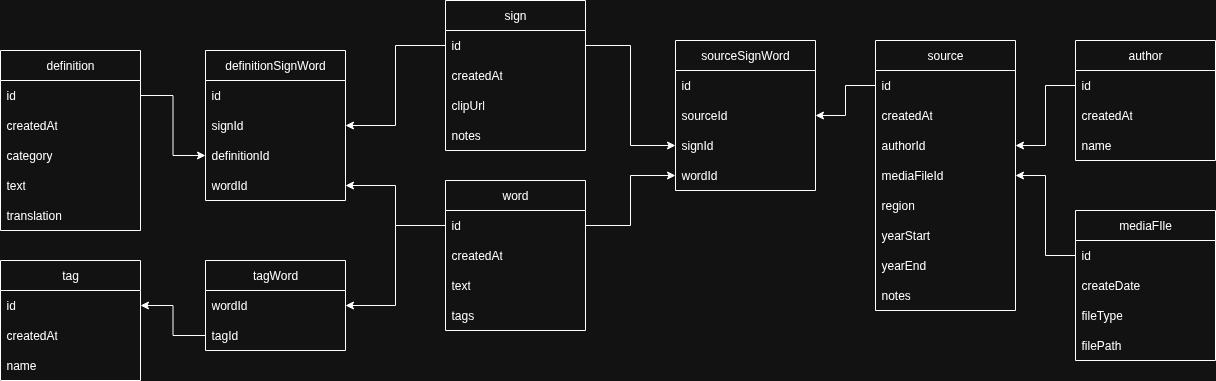

The diagram above was exported from draw.io. Its source (the exported page's mxGraphModel, read from the mxfile embedded in the PNG):
<mxGraphModel dx="1367" dy="1717" grid="1" gridSize="10" guides="1" tooltips="1" connect="1" arrows="1" fold="1" page="1" pageScale="1" pageWidth="850" pageHeight="1100" math="0" shadow="0">
  <root>
    <mxCell id="0" />
    <mxCell id="1" parent="0" />
    <mxCell id="-lVpqOC8PVG52d_h-DO8-12" value="source" style="swimlane;fontStyle=0;childLayout=stackLayout;horizontal=1;startSize=30;horizontalStack=0;resizeParent=1;resizeParentMax=0;resizeLast=0;collapsible=1;marginBottom=0;whiteSpace=wrap;html=1;" parent="1" vertex="1">
      <mxGeometry x="380" y="-900" width="140" height="270" as="geometry" />
    </mxCell>
    <mxCell id="-lVpqOC8PVG52d_h-DO8-13" value="id" style="text;strokeColor=none;fillColor=none;align=left;verticalAlign=middle;spacingLeft=4;spacingRight=4;overflow=hidden;points=[[0,0.5],[1,0.5]];portConstraint=eastwest;rotatable=0;whiteSpace=wrap;html=1;" parent="-lVpqOC8PVG52d_h-DO8-12" vertex="1">
      <mxGeometry y="30" width="140" height="30" as="geometry" />
    </mxCell>
    <mxCell id="-lVpqOC8PVG52d_h-DO8-14" value="createdAt" style="text;strokeColor=none;fillColor=none;align=left;verticalAlign=middle;spacingLeft=4;spacingRight=4;overflow=hidden;points=[[0,0.5],[1,0.5]];portConstraint=eastwest;rotatable=0;whiteSpace=wrap;html=1;" parent="-lVpqOC8PVG52d_h-DO8-12" vertex="1">
      <mxGeometry y="60" width="140" height="30" as="geometry" />
    </mxCell>
    <mxCell id="-lVpqOC8PVG52d_h-DO8-18" value="authorId" style="text;strokeColor=none;fillColor=none;align=left;verticalAlign=middle;spacingLeft=4;spacingRight=4;overflow=hidden;points=[[0,0.5],[1,0.5]];portConstraint=eastwest;rotatable=0;whiteSpace=wrap;html=1;" parent="-lVpqOC8PVG52d_h-DO8-12" vertex="1">
      <mxGeometry y="90" width="140" height="30" as="geometry" />
    </mxCell>
    <mxCell id="yA2sTr3DN7l9deBCR3i6-4" value="mediaFileId" style="text;strokeColor=none;fillColor=none;align=left;verticalAlign=middle;spacingLeft=4;spacingRight=4;overflow=hidden;points=[[0,0.5],[1,0.5]];portConstraint=eastwest;rotatable=0;whiteSpace=wrap;html=1;" parent="-lVpqOC8PVG52d_h-DO8-12" vertex="1">
      <mxGeometry y="120" width="140" height="30" as="geometry" />
    </mxCell>
    <mxCell id="yA2sTr3DN7l9deBCR3i6-6" value="region" style="text;strokeColor=none;fillColor=none;align=left;verticalAlign=middle;spacingLeft=4;spacingRight=4;overflow=hidden;points=[[0,0.5],[1,0.5]];portConstraint=eastwest;rotatable=0;whiteSpace=wrap;html=1;" parent="-lVpqOC8PVG52d_h-DO8-12" vertex="1">
      <mxGeometry y="150" width="140" height="30" as="geometry" />
    </mxCell>
    <mxCell id="RErvklu7gwhIcVdC8xKq-11" value="yearStart" style="text;strokeColor=none;fillColor=none;align=left;verticalAlign=middle;spacingLeft=4;spacingRight=4;overflow=hidden;points=[[0,0.5],[1,0.5]];portConstraint=eastwest;rotatable=0;whiteSpace=wrap;html=1;" parent="-lVpqOC8PVG52d_h-DO8-12" vertex="1">
      <mxGeometry y="180" width="140" height="30" as="geometry" />
    </mxCell>
    <mxCell id="h6uLUGVCqqxIkKibq22x-14" value="yearEnd" style="text;strokeColor=none;fillColor=none;align=left;verticalAlign=middle;spacingLeft=4;spacingRight=4;overflow=hidden;points=[[0,0.5],[1,0.5]];portConstraint=eastwest;rotatable=0;whiteSpace=wrap;html=1;" parent="-lVpqOC8PVG52d_h-DO8-12" vertex="1">
      <mxGeometry y="210" width="140" height="30" as="geometry" />
    </mxCell>
    <mxCell id="h6uLUGVCqqxIkKibq22x-15" value="notes" style="text;strokeColor=none;fillColor=none;align=left;verticalAlign=middle;spacingLeft=4;spacingRight=4;overflow=hidden;points=[[0,0.5],[1,0.5]];portConstraint=eastwest;rotatable=0;whiteSpace=wrap;html=1;" parent="-lVpqOC8PVG52d_h-DO8-12" vertex="1">
      <mxGeometry y="240" width="140" height="30" as="geometry" />
    </mxCell>
    <mxCell id="-lVpqOC8PVG52d_h-DO8-19" value="word" style="swimlane;fontStyle=0;childLayout=stackLayout;horizontal=1;startSize=30;horizontalStack=0;resizeParent=1;resizeParentMax=0;resizeLast=0;collapsible=1;marginBottom=0;whiteSpace=wrap;html=1;" parent="1" vertex="1">
      <mxGeometry x="-50" y="-760" width="140" height="150" as="geometry" />
    </mxCell>
    <mxCell id="-lVpqOC8PVG52d_h-DO8-20" value="id" style="text;strokeColor=none;fillColor=none;align=left;verticalAlign=middle;spacingLeft=4;spacingRight=4;overflow=hidden;points=[[0,0.5],[1,0.5]];portConstraint=eastwest;rotatable=0;whiteSpace=wrap;html=1;" parent="-lVpqOC8PVG52d_h-DO8-19" vertex="1">
      <mxGeometry y="30" width="140" height="30" as="geometry" />
    </mxCell>
    <mxCell id="-lVpqOC8PVG52d_h-DO8-21" value="createdAt" style="text;strokeColor=none;fillColor=none;align=left;verticalAlign=middle;spacingLeft=4;spacingRight=4;overflow=hidden;points=[[0,0.5],[1,0.5]];portConstraint=eastwest;rotatable=0;whiteSpace=wrap;html=1;" parent="-lVpqOC8PVG52d_h-DO8-19" vertex="1">
      <mxGeometry y="60" width="140" height="30" as="geometry" />
    </mxCell>
    <mxCell id="-lVpqOC8PVG52d_h-DO8-22" value="text" style="text;strokeColor=none;fillColor=none;align=left;verticalAlign=middle;spacingLeft=4;spacingRight=4;overflow=hidden;points=[[0,0.5],[1,0.5]];portConstraint=eastwest;rotatable=0;whiteSpace=wrap;html=1;" parent="-lVpqOC8PVG52d_h-DO8-19" vertex="1">
      <mxGeometry y="90" width="140" height="30" as="geometry" />
    </mxCell>
    <mxCell id="RErvklu7gwhIcVdC8xKq-8" value="tags" style="text;strokeColor=none;fillColor=none;align=left;verticalAlign=middle;spacingLeft=4;spacingRight=4;overflow=hidden;points=[[0,0.5],[1,0.5]];portConstraint=eastwest;rotatable=0;whiteSpace=wrap;html=1;" parent="-lVpqOC8PVG52d_h-DO8-19" vertex="1">
      <mxGeometry y="120" width="140" height="30" as="geometry" />
    </mxCell>
    <mxCell id="-lVpqOC8PVG52d_h-DO8-36" value="sign" style="swimlane;fontStyle=0;childLayout=stackLayout;horizontal=1;startSize=30;horizontalStack=0;resizeParent=1;resizeParentMax=0;resizeLast=0;collapsible=1;marginBottom=0;whiteSpace=wrap;html=1;" parent="1" vertex="1">
      <mxGeometry x="-50" y="-940" width="140" height="150" as="geometry" />
    </mxCell>
    <mxCell id="-lVpqOC8PVG52d_h-DO8-37" value="id" style="text;strokeColor=none;fillColor=none;align=left;verticalAlign=middle;spacingLeft=4;spacingRight=4;overflow=hidden;points=[[0,0.5],[1,0.5]];portConstraint=eastwest;rotatable=0;whiteSpace=wrap;html=1;" parent="-lVpqOC8PVG52d_h-DO8-36" vertex="1">
      <mxGeometry y="30" width="140" height="30" as="geometry" />
    </mxCell>
    <mxCell id="RErvklu7gwhIcVdC8xKq-1" value="createdAt" style="text;strokeColor=none;fillColor=none;align=left;verticalAlign=middle;spacingLeft=4;spacingRight=4;overflow=hidden;points=[[0,0.5],[1,0.5]];portConstraint=eastwest;rotatable=0;whiteSpace=wrap;html=1;" parent="-lVpqOC8PVG52d_h-DO8-36" vertex="1">
      <mxGeometry y="60" width="140" height="30" as="geometry" />
    </mxCell>
    <mxCell id="mJZ5vyFdJLGOHbJ_7ET5-40" value="clipUrl" style="text;strokeColor=none;fillColor=none;align=left;verticalAlign=middle;spacingLeft=4;spacingRight=4;overflow=hidden;points=[[0,0.5],[1,0.5]];portConstraint=eastwest;rotatable=0;whiteSpace=wrap;html=1;" parent="-lVpqOC8PVG52d_h-DO8-36" vertex="1">
      <mxGeometry y="90" width="140" height="30" as="geometry" />
    </mxCell>
    <mxCell id="IRYLuHg47sFm2I925cnh-1" value="notes" style="text;strokeColor=none;fillColor=none;align=left;verticalAlign=middle;spacingLeft=4;spacingRight=4;overflow=hidden;points=[[0,0.5],[1,0.5]];portConstraint=eastwest;rotatable=0;whiteSpace=wrap;html=1;" parent="-lVpqOC8PVG52d_h-DO8-36" vertex="1">
      <mxGeometry y="120" width="140" height="30" as="geometry" />
    </mxCell>
    <mxCell id="-lVpqOC8PVG52d_h-DO8-44" value="author" style="swimlane;fontStyle=0;childLayout=stackLayout;horizontal=1;startSize=30;horizontalStack=0;resizeParent=1;resizeParentMax=0;resizeLast=0;collapsible=1;marginBottom=0;whiteSpace=wrap;html=1;" parent="1" vertex="1">
      <mxGeometry x="580" y="-900" width="140" height="120" as="geometry" />
    </mxCell>
    <mxCell id="-lVpqOC8PVG52d_h-DO8-45" value="id" style="text;strokeColor=none;fillColor=none;align=left;verticalAlign=middle;spacingLeft=4;spacingRight=4;overflow=hidden;points=[[0,0.5],[1,0.5]];portConstraint=eastwest;rotatable=0;whiteSpace=wrap;html=1;" parent="-lVpqOC8PVG52d_h-DO8-44" vertex="1">
      <mxGeometry y="30" width="140" height="30" as="geometry" />
    </mxCell>
    <mxCell id="RErvklu7gwhIcVdC8xKq-10" value="createdAt" style="text;strokeColor=none;fillColor=none;align=left;verticalAlign=middle;spacingLeft=4;spacingRight=4;overflow=hidden;points=[[0,0.5],[1,0.5]];portConstraint=eastwest;rotatable=0;whiteSpace=wrap;html=1;" parent="-lVpqOC8PVG52d_h-DO8-44" vertex="1">
      <mxGeometry y="60" width="140" height="30" as="geometry" />
    </mxCell>
    <mxCell id="-lVpqOC8PVG52d_h-DO8-46" value="name" style="text;strokeColor=none;fillColor=none;align=left;verticalAlign=middle;spacingLeft=4;spacingRight=4;overflow=hidden;points=[[0,0.5],[1,0.5]];portConstraint=eastwest;rotatable=0;whiteSpace=wrap;html=1;" parent="-lVpqOC8PVG52d_h-DO8-44" vertex="1">
      <mxGeometry y="90" width="140" height="30" as="geometry" />
    </mxCell>
    <mxCell id="RErvklu7gwhIcVdC8xKq-13" value="sourceSignWord" style="swimlane;fontStyle=0;childLayout=stackLayout;horizontal=1;startSize=30;horizontalStack=0;resizeParent=1;resizeParentMax=0;resizeLast=0;collapsible=1;marginBottom=0;whiteSpace=wrap;html=1;" parent="1" vertex="1">
      <mxGeometry x="180" y="-900" width="140" height="150" as="geometry" />
    </mxCell>
    <mxCell id="RErvklu7gwhIcVdC8xKq-14" value="id" style="text;strokeColor=none;fillColor=none;align=left;verticalAlign=middle;spacingLeft=4;spacingRight=4;overflow=hidden;points=[[0,0.5],[1,0.5]];portConstraint=eastwest;rotatable=0;whiteSpace=wrap;html=1;" parent="RErvklu7gwhIcVdC8xKq-13" vertex="1">
      <mxGeometry y="30" width="140" height="30" as="geometry" />
    </mxCell>
    <mxCell id="RErvklu7gwhIcVdC8xKq-15" value="sourceId" style="text;strokeColor=none;fillColor=none;align=left;verticalAlign=middle;spacingLeft=4;spacingRight=4;overflow=hidden;points=[[0,0.5],[1,0.5]];portConstraint=eastwest;rotatable=0;whiteSpace=wrap;html=1;" parent="RErvklu7gwhIcVdC8xKq-13" vertex="1">
      <mxGeometry y="60" width="140" height="30" as="geometry" />
    </mxCell>
    <mxCell id="RErvklu7gwhIcVdC8xKq-16" value="signId" style="text;strokeColor=none;fillColor=none;align=left;verticalAlign=middle;spacingLeft=4;spacingRight=4;overflow=hidden;points=[[0,0.5],[1,0.5]];portConstraint=eastwest;rotatable=0;whiteSpace=wrap;html=1;" parent="RErvklu7gwhIcVdC8xKq-13" vertex="1">
      <mxGeometry y="90" width="140" height="30" as="geometry" />
    </mxCell>
    <mxCell id="mJZ5vyFdJLGOHbJ_7ET5-35" value="wordId" style="text;strokeColor=none;fillColor=none;align=left;verticalAlign=middle;spacingLeft=4;spacingRight=4;overflow=hidden;points=[[0,0.5],[1,0.5]];portConstraint=eastwest;rotatable=0;whiteSpace=wrap;html=1;" parent="RErvklu7gwhIcVdC8xKq-13" vertex="1">
      <mxGeometry y="120" width="140" height="30" as="geometry" />
    </mxCell>
    <mxCell id="h6uLUGVCqqxIkKibq22x-8" value="mediaFIle" style="swimlane;fontStyle=0;childLayout=stackLayout;horizontal=1;startSize=30;horizontalStack=0;resizeParent=1;resizeParentMax=0;resizeLast=0;collapsible=1;marginBottom=0;whiteSpace=wrap;html=1;" parent="1" vertex="1">
      <mxGeometry x="580" y="-730" width="140" height="150" as="geometry" />
    </mxCell>
    <mxCell id="h6uLUGVCqqxIkKibq22x-9" value="id" style="text;strokeColor=none;fillColor=none;align=left;verticalAlign=middle;spacingLeft=4;spacingRight=4;overflow=hidden;points=[[0,0.5],[1,0.5]];portConstraint=eastwest;rotatable=0;whiteSpace=wrap;html=1;" parent="h6uLUGVCqqxIkKibq22x-8" vertex="1">
      <mxGeometry y="30" width="140" height="30" as="geometry" />
    </mxCell>
    <mxCell id="h6uLUGVCqqxIkKibq22x-10" value="createDate" style="text;strokeColor=none;fillColor=none;align=left;verticalAlign=middle;spacingLeft=4;spacingRight=4;overflow=hidden;points=[[0,0.5],[1,0.5]];portConstraint=eastwest;rotatable=0;whiteSpace=wrap;html=1;" parent="h6uLUGVCqqxIkKibq22x-8" vertex="1">
      <mxGeometry y="60" width="140" height="30" as="geometry" />
    </mxCell>
    <mxCell id="h6uLUGVCqqxIkKibq22x-11" value="fileType" style="text;strokeColor=none;fillColor=none;align=left;verticalAlign=middle;spacingLeft=4;spacingRight=4;overflow=hidden;points=[[0,0.5],[1,0.5]];portConstraint=eastwest;rotatable=0;whiteSpace=wrap;html=1;" parent="h6uLUGVCqqxIkKibq22x-8" vertex="1">
      <mxGeometry y="90" width="140" height="30" as="geometry" />
    </mxCell>
    <mxCell id="h6uLUGVCqqxIkKibq22x-12" value="filePath" style="text;strokeColor=none;fillColor=none;align=left;verticalAlign=middle;spacingLeft=4;spacingRight=4;overflow=hidden;points=[[0,0.5],[1,0.5]];portConstraint=eastwest;rotatable=0;whiteSpace=wrap;html=1;" parent="h6uLUGVCqqxIkKibq22x-8" vertex="1">
      <mxGeometry y="120" width="140" height="30" as="geometry" />
    </mxCell>
    <mxCell id="mJZ5vyFdJLGOHbJ_7ET5-1" value="definition" style="swimlane;fontStyle=0;childLayout=stackLayout;horizontal=1;startSize=30;horizontalStack=0;resizeParent=1;resizeParentMax=0;resizeLast=0;collapsible=1;marginBottom=0;whiteSpace=wrap;html=1;" parent="1" vertex="1">
      <mxGeometry x="-495" y="-890" width="140" height="180" as="geometry" />
    </mxCell>
    <mxCell id="mJZ5vyFdJLGOHbJ_7ET5-2" value="id" style="text;strokeColor=none;fillColor=none;align=left;verticalAlign=middle;spacingLeft=4;spacingRight=4;overflow=hidden;points=[[0,0.5],[1,0.5]];portConstraint=eastwest;rotatable=0;whiteSpace=wrap;html=1;" parent="mJZ5vyFdJLGOHbJ_7ET5-1" vertex="1">
      <mxGeometry y="30" width="140" height="30" as="geometry" />
    </mxCell>
    <mxCell id="mJZ5vyFdJLGOHbJ_7ET5-3" value="createdAt" style="text;strokeColor=none;fillColor=none;align=left;verticalAlign=middle;spacingLeft=4;spacingRight=4;overflow=hidden;points=[[0,0.5],[1,0.5]];portConstraint=eastwest;rotatable=0;whiteSpace=wrap;html=1;" parent="mJZ5vyFdJLGOHbJ_7ET5-1" vertex="1">
      <mxGeometry y="60" width="140" height="30" as="geometry" />
    </mxCell>
    <mxCell id="mJZ5vyFdJLGOHbJ_7ET5-5" value="category" style="text;strokeColor=none;fillColor=none;align=left;verticalAlign=middle;spacingLeft=4;spacingRight=4;overflow=hidden;points=[[0,0.5],[1,0.5]];portConstraint=eastwest;rotatable=0;whiteSpace=wrap;html=1;" parent="mJZ5vyFdJLGOHbJ_7ET5-1" vertex="1">
      <mxGeometry y="90" width="140" height="30" as="geometry" />
    </mxCell>
    <mxCell id="mJZ5vyFdJLGOHbJ_7ET5-6" value="text" style="text;strokeColor=none;fillColor=none;align=left;verticalAlign=middle;spacingLeft=4;spacingRight=4;overflow=hidden;points=[[0,0.5],[1,0.5]];portConstraint=eastwest;rotatable=0;whiteSpace=wrap;html=1;" parent="mJZ5vyFdJLGOHbJ_7ET5-1" vertex="1">
      <mxGeometry y="120" width="140" height="30" as="geometry" />
    </mxCell>
    <mxCell id="mJZ5vyFdJLGOHbJ_7ET5-7" value="translation" style="text;strokeColor=none;fillColor=none;align=left;verticalAlign=middle;spacingLeft=4;spacingRight=4;overflow=hidden;points=[[0,0.5],[1,0.5]];portConstraint=eastwest;rotatable=0;whiteSpace=wrap;html=1;" parent="mJZ5vyFdJLGOHbJ_7ET5-1" vertex="1">
      <mxGeometry y="150" width="140" height="30" as="geometry" />
    </mxCell>
    <mxCell id="mJZ5vyFdJLGOHbJ_7ET5-15" style="edgeStyle=orthogonalEdgeStyle;rounded=0;orthogonalLoop=1;jettySize=auto;html=1;" parent="1" source="-lVpqOC8PVG52d_h-DO8-13" target="RErvklu7gwhIcVdC8xKq-15" edge="1">
      <mxGeometry relative="1" as="geometry" />
    </mxCell>
    <mxCell id="mJZ5vyFdJLGOHbJ_7ET5-17" style="edgeStyle=orthogonalEdgeStyle;rounded=0;orthogonalLoop=1;jettySize=auto;html=1;" parent="1" source="-lVpqOC8PVG52d_h-DO8-45" target="-lVpqOC8PVG52d_h-DO8-18" edge="1">
      <mxGeometry relative="1" as="geometry" />
    </mxCell>
    <mxCell id="mJZ5vyFdJLGOHbJ_7ET5-18" style="edgeStyle=orthogonalEdgeStyle;rounded=0;orthogonalLoop=1;jettySize=auto;html=1;" parent="1" source="h6uLUGVCqqxIkKibq22x-9" target="yA2sTr3DN7l9deBCR3i6-4" edge="1">
      <mxGeometry relative="1" as="geometry" />
    </mxCell>
    <mxCell id="mJZ5vyFdJLGOHbJ_7ET5-22" value="definitionSignWord" style="swimlane;fontStyle=0;childLayout=stackLayout;horizontal=1;startSize=30;horizontalStack=0;resizeParent=1;resizeParentMax=0;resizeLast=0;collapsible=1;marginBottom=0;whiteSpace=wrap;html=1;" parent="1" vertex="1">
      <mxGeometry x="-290" y="-890" width="140" height="150" as="geometry" />
    </mxCell>
    <mxCell id="mJZ5vyFdJLGOHbJ_7ET5-23" value="id" style="text;strokeColor=none;fillColor=none;align=left;verticalAlign=middle;spacingLeft=4;spacingRight=4;overflow=hidden;points=[[0,0.5],[1,0.5]];portConstraint=eastwest;rotatable=0;whiteSpace=wrap;html=1;" parent="mJZ5vyFdJLGOHbJ_7ET5-22" vertex="1">
      <mxGeometry y="30" width="140" height="30" as="geometry" />
    </mxCell>
    <mxCell id="mJZ5vyFdJLGOHbJ_7ET5-24" value="signId" style="text;strokeColor=none;fillColor=none;align=left;verticalAlign=middle;spacingLeft=4;spacingRight=4;overflow=hidden;points=[[0,0.5],[1,0.5]];portConstraint=eastwest;rotatable=0;whiteSpace=wrap;html=1;" parent="mJZ5vyFdJLGOHbJ_7ET5-22" vertex="1">
      <mxGeometry y="60" width="140" height="30" as="geometry" />
    </mxCell>
    <mxCell id="mJZ5vyFdJLGOHbJ_7ET5-25" value="definitionId" style="text;strokeColor=none;fillColor=none;align=left;verticalAlign=middle;spacingLeft=4;spacingRight=4;overflow=hidden;points=[[0,0.5],[1,0.5]];portConstraint=eastwest;rotatable=0;whiteSpace=wrap;html=1;" parent="mJZ5vyFdJLGOHbJ_7ET5-22" vertex="1">
      <mxGeometry y="90" width="140" height="30" as="geometry" />
    </mxCell>
    <mxCell id="mJZ5vyFdJLGOHbJ_7ET5-31" value="wordId" style="text;strokeColor=none;fillColor=none;align=left;verticalAlign=middle;spacingLeft=4;spacingRight=4;overflow=hidden;points=[[0,0.5],[1,0.5]];portConstraint=eastwest;rotatable=0;whiteSpace=wrap;html=1;" parent="mJZ5vyFdJLGOHbJ_7ET5-22" vertex="1">
      <mxGeometry y="120" width="140" height="30" as="geometry" />
    </mxCell>
    <mxCell id="mJZ5vyFdJLGOHbJ_7ET5-29" style="edgeStyle=orthogonalEdgeStyle;rounded=0;orthogonalLoop=1;jettySize=auto;html=1;" parent="1" source="-lVpqOC8PVG52d_h-DO8-37" target="mJZ5vyFdJLGOHbJ_7ET5-24" edge="1">
      <mxGeometry relative="1" as="geometry" />
    </mxCell>
    <mxCell id="mJZ5vyFdJLGOHbJ_7ET5-33" style="edgeStyle=orthogonalEdgeStyle;rounded=0;orthogonalLoop=1;jettySize=auto;html=1;" parent="1" source="-lVpqOC8PVG52d_h-DO8-20" target="mJZ5vyFdJLGOHbJ_7ET5-31" edge="1">
      <mxGeometry relative="1" as="geometry" />
    </mxCell>
    <mxCell id="mJZ5vyFdJLGOHbJ_7ET5-34" style="edgeStyle=orthogonalEdgeStyle;rounded=0;orthogonalLoop=1;jettySize=auto;html=1;" parent="1" source="-lVpqOC8PVG52d_h-DO8-37" target="RErvklu7gwhIcVdC8xKq-16" edge="1">
      <mxGeometry relative="1" as="geometry" />
    </mxCell>
    <mxCell id="mJZ5vyFdJLGOHbJ_7ET5-36" style="edgeStyle=orthogonalEdgeStyle;rounded=0;orthogonalLoop=1;jettySize=auto;html=1;" parent="1" source="-lVpqOC8PVG52d_h-DO8-20" target="mJZ5vyFdJLGOHbJ_7ET5-35" edge="1">
      <mxGeometry relative="1" as="geometry" />
    </mxCell>
    <mxCell id="mJZ5vyFdJLGOHbJ_7ET5-37" style="edgeStyle=orthogonalEdgeStyle;rounded=0;orthogonalLoop=1;jettySize=auto;html=1;" parent="1" source="mJZ5vyFdJLGOHbJ_7ET5-2" target="mJZ5vyFdJLGOHbJ_7ET5-25" edge="1">
      <mxGeometry relative="1" as="geometry" />
    </mxCell>
    <mxCell id="5U_kSOtRAkSq8sUtr5NW-1" value="tag" style="swimlane;fontStyle=0;childLayout=stackLayout;horizontal=1;startSize=30;horizontalStack=0;resizeParent=1;resizeParentMax=0;resizeLast=0;collapsible=1;marginBottom=0;whiteSpace=wrap;html=1;" parent="1" vertex="1">
      <mxGeometry x="-495" y="-680" width="140" height="120" as="geometry" />
    </mxCell>
    <mxCell id="5U_kSOtRAkSq8sUtr5NW-2" value="id" style="text;strokeColor=none;fillColor=none;align=left;verticalAlign=middle;spacingLeft=4;spacingRight=4;overflow=hidden;points=[[0,0.5],[1,0.5]];portConstraint=eastwest;rotatable=0;whiteSpace=wrap;html=1;" parent="5U_kSOtRAkSq8sUtr5NW-1" vertex="1">
      <mxGeometry y="30" width="140" height="30" as="geometry" />
    </mxCell>
    <mxCell id="5ntuP-hrv__P-jEl20_h-1" value="createdAt" style="text;strokeColor=none;fillColor=none;align=left;verticalAlign=middle;spacingLeft=4;spacingRight=4;overflow=hidden;points=[[0,0.5],[1,0.5]];portConstraint=eastwest;rotatable=0;whiteSpace=wrap;html=1;" vertex="1" parent="5U_kSOtRAkSq8sUtr5NW-1">
      <mxGeometry y="60" width="140" height="30" as="geometry" />
    </mxCell>
    <mxCell id="5U_kSOtRAkSq8sUtr5NW-3" value="name" style="text;strokeColor=none;fillColor=none;align=left;verticalAlign=middle;spacingLeft=4;spacingRight=4;overflow=hidden;points=[[0,0.5],[1,0.5]];portConstraint=eastwest;rotatable=0;whiteSpace=wrap;html=1;" parent="5U_kSOtRAkSq8sUtr5NW-1" vertex="1">
      <mxGeometry y="90" width="140" height="30" as="geometry" />
    </mxCell>
    <mxCell id="5U_kSOtRAkSq8sUtr5NW-6" value="tagWord" style="swimlane;fontStyle=0;childLayout=stackLayout;horizontal=1;startSize=30;horizontalStack=0;resizeParent=1;resizeParentMax=0;resizeLast=0;collapsible=1;marginBottom=0;whiteSpace=wrap;html=1;" parent="1" vertex="1">
      <mxGeometry x="-290" y="-680" width="140" height="90" as="geometry" />
    </mxCell>
    <mxCell id="5U_kSOtRAkSq8sUtr5NW-8" value="wordId" style="text;strokeColor=none;fillColor=none;align=left;verticalAlign=middle;spacingLeft=4;spacingRight=4;overflow=hidden;points=[[0,0.5],[1,0.5]];portConstraint=eastwest;rotatable=0;whiteSpace=wrap;html=1;" parent="5U_kSOtRAkSq8sUtr5NW-6" vertex="1">
      <mxGeometry y="30" width="140" height="30" as="geometry" />
    </mxCell>
    <mxCell id="5U_kSOtRAkSq8sUtr5NW-7" value="tagId" style="text;strokeColor=none;fillColor=none;align=left;verticalAlign=middle;spacingLeft=4;spacingRight=4;overflow=hidden;points=[[0,0.5],[1,0.5]];portConstraint=eastwest;rotatable=0;whiteSpace=wrap;html=1;" parent="5U_kSOtRAkSq8sUtr5NW-6" vertex="1">
      <mxGeometry y="60" width="140" height="30" as="geometry" />
    </mxCell>
    <mxCell id="5U_kSOtRAkSq8sUtr5NW-9" style="edgeStyle=orthogonalEdgeStyle;rounded=0;orthogonalLoop=1;jettySize=auto;html=1;exitX=0;exitY=0.5;exitDx=0;exitDy=0;" parent="1" source="-lVpqOC8PVG52d_h-DO8-20" target="5U_kSOtRAkSq8sUtr5NW-8" edge="1">
      <mxGeometry relative="1" as="geometry" />
    </mxCell>
    <mxCell id="5U_kSOtRAkSq8sUtr5NW-10" style="edgeStyle=orthogonalEdgeStyle;rounded=0;orthogonalLoop=1;jettySize=auto;html=1;exitX=0;exitY=0.5;exitDx=0;exitDy=0;" parent="1" source="5U_kSOtRAkSq8sUtr5NW-7" target="5U_kSOtRAkSq8sUtr5NW-2" edge="1">
      <mxGeometry relative="1" as="geometry" />
    </mxCell>
  </root>
</mxGraphModel>